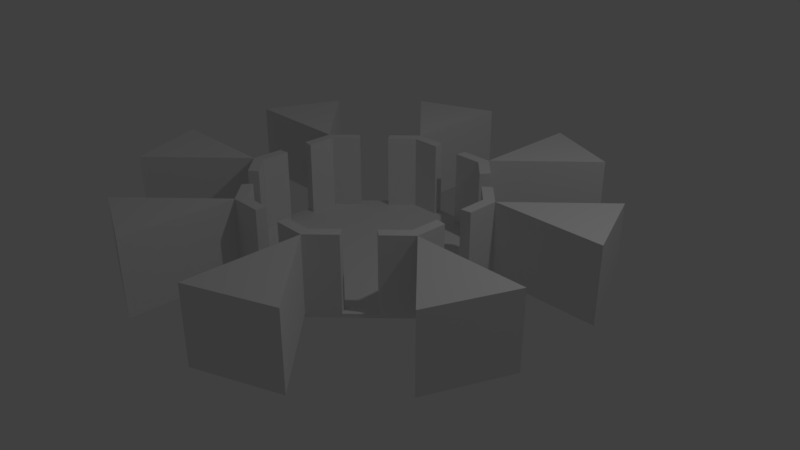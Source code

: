 # Source: Octogone00.blend  (saved by Blender 2.79.0; exported with 4.5.12 LTS)
import bpy
from mathutils import Matrix  # noqa: F401  (used for matrix-valued properties, if any)

bpy.ops.wm.read_factory_settings(use_empty=True)
scene = bpy.context.scene
scene.name = 'Scene'

# ---- collections
col_collection_1 = bpy.data.collections.new('Collection 1'); scene.collection.children.link(col_collection_1)

# ---- materials (node trees are filled in below, after node groups)
mat_material = bpy.data.materials.new('Material')
mat_material.alpha_threshold = 0.0
mat_material.use_transparent_shadow = False
mat_material.roughness = 0.5
mat_material.line_color = (0.0, 0.0, 0.0, 1.0)

# ---- material node trees

# ---- world
world_world = bpy.data.worlds.new('World'); scene.world = world_world
world_world.color = (0.05088, 0.05088, 0.05088)
world_world.use_sun_shadow = False
world_world.sun_shadow_jitter_overblur = 0.0
world_world.cycles.sampling_method = 'MANUAL'

# ---- cameras
cam_camera = bpy.data.cameras.new('Camera')
cam_camera.clip_end = 100.0
cam_camera.lens = 35.0
cam_camera.sensor_width = 32.0
cam_camera.sensor_height = 18.0
cam_camera.ortho_scale = 7.314
cam_camera.dof.focus_distance = 0.0
cam_camera.dof.aperture_fstop = 128.0

# ---- lights
light_lamp = bpy.data.lights.new('Lamp', 'POINT')
light_lamp.transmission_factor = 0.0
light_lamp.cutoff_distance = 30.0
light_lamp.energy = 100.0
light_lamp.shadow_buffer_clip_start = 1.001
light_lamp.shadow_soft_size = 0.1
light_lamp.shadow_maximum_resolution = 0.006
light_lamp.use_absolute_resolution = True

# ---- meshes
me_cube = bpy.data.meshes.new('Cube')
me_cube.from_pydata([(0.574, 1.386, 4.768e-07), (-0.574, 1.386, 4.768e-07), (-1.386, 0.574, 4.768e-07), (-1.386, -0.574, 4.768e-07), (-0.574, -1.386, 4.768e-07), (0.574, -1.386, 4.768e-07), (1.386, -0.574, 4.768e-07), (1.386, 0.574, 4.768e-07), (0.6314, 1.524, 4.768e-07), (-0.6314, 1.524, 4.768e-07), (-1.524, 0.6314, 4.768e-07), (-1.524, -0.6314, 4.768e-07), (-0.6314, -1.524, 4.768e-07), (0.6314, -1.524, 4.768e-07), (1.524, -0.6314, 4.768e-07), (1.524, 0.6314, 4.768e-07), (1.386, 0.574, 0.05), (1.524, 0.6314, 0.05), (1.524, -0.6314, 0.05), (1.386, -0.574, 0.05), (1.386, 0.574, 0.05), (0.574, 1.386, 0.05), (0.6314, 1.524, 0.05), (1.524, 0.6314, 0.05), (-0.574, 1.386, 0.05), (-0.6314, 1.524, 0.05), (0.6314, 1.524, 0.05), (0.574, 1.386, 0.05), (-1.386, 0.574, 0.05), (-1.524, 0.6314, 0.05), (-0.6314, 1.524, 0.05), (-0.574, 1.386, 0.05), (-1.386, -0.574, 0.05), (-1.524, -0.6314, 0.05), (-1.524, 0.6314, 0.05), (-1.386, 0.574, 0.05), (-0.574, -1.386, 0.05), (-0.6314, -1.524, 0.05), (-1.524, -0.6314, 0.05), (-1.386, -0.574, 0.05), (0.574, -1.386, 0.05), (0.6314, -1.524, 0.05), (-0.6314, -1.524, 0.05), (-0.574, -1.386, 0.05), (1.386, -0.574, 0.05), (1.524, -0.6314, 0.05), (0.6314, -1.524, 0.05), (0.574, -1.386, 0.05), (1.478, 0.6123, 0.05), (1.432, 0.5932, 0.05), (1.524, -0.2105, 0.05), (1.524, 0.2105, 0.05), (1.432, -0.5932, 0.05), (1.478, -0.6123, 0.05), (1.386, 0.1913, 0.05), (1.386, -0.1913, 0.05), (0.8446, 1.115, 0.05), (1.115, 0.8446, 0.05), (0.6123, 1.478, 0.05), (0.5932, 1.432, 0.05), (1.227, 0.9291, 0.05), (0.9291, 1.227, 0.05), (1.432, 0.5932, 0.05), (1.478, 0.6123, 0.05), (-0.6123, 1.478, 0.05), (-0.5932, 1.432, 0.05), (0.2105, 1.524, 0.05), (-0.2105, 1.524, 0.05), (0.5932, 1.432, 0.05), (0.6123, 1.478, 0.05), (-0.1913, 1.386, 0.05), (0.1913, 1.386, 0.05), (-1.478, 0.6123, 0.05), (-1.432, 0.5932, 0.05), (-0.9291, 1.227, 0.05), (-1.227, 0.9291, 0.05), (-0.5932, 1.432, 0.05), (-0.6123, 1.478, 0.05), (-1.115, 0.8446, 0.05), (-0.8446, 1.115, 0.05), (-1.478, -0.6123, 0.05), (-1.432, -0.5932, 0.05), (-1.524, 0.2105, 0.05), (-1.524, -0.2105, 0.05), (-1.432, 0.5932, 0.05), (-1.478, 0.6123, 0.05), (-1.386, -0.1913, 0.05), (-1.386, 0.1913, 0.05), (-0.6123, -1.478, 0.05), (-0.5932, -1.432, 0.05), (-1.227, -0.9291, 0.05), (-0.9291, -1.227, 0.05), (-1.432, -0.5932, 0.05), (-1.478, -0.6123, 0.05), (-0.8446, -1.115, 0.05), (-1.115, -0.8446, 0.05), (0.6123, -1.478, 0.05), (0.5932, -1.432, 0.05), (-0.2105, -1.524, 0.05), (0.2105, -1.524, 0.05), (-0.5932, -1.432, 0.05), (-0.6123, -1.478, 0.05), (0.1913, -1.386, 0.05), (-0.1913, -1.386, 0.05), (1.478, -0.6123, 0.05), (1.432, -0.5932, 0.05), (0.9291, -1.227, 0.05), (1.227, -0.9291, 0.05), (0.5932, -1.432, 0.05), (0.6123, -1.478, 0.05), (1.115, -0.8446, 0.05), (0.8446, -1.115, 0.05), (1.152, -0.8728, 0.05), (0.8728, -1.152, 0.05), (1.19, -0.9009, 0.05), (0.9009, -1.19, 0.05), (0.1977, -1.432, 0.05), (-0.1977, -1.432, 0.05), (0.2041, -1.478, 0.05), (-0.2041, -1.478, 0.05), (-0.8728, -1.152, 0.05), (-1.152, -0.8728, 0.05), (-0.9009, -1.19, 0.05), (-1.19, -0.9009, 0.05), (-1.432, -0.1977, 0.05), (-1.432, 0.1977, 0.05), (-1.478, -0.2041, 0.05), (-1.478, 0.2041, 0.05), (-1.152, 0.8728, 0.05), (-0.8728, 1.152, 0.05), (-1.19, 0.9009, 0.05), (-0.9009, 1.19, 0.05), (-0.1977, 1.432, 0.05), (0.1977, 1.432, 0.05), (-0.2041, 1.478, 0.05), (0.2041, 1.478, 0.05), (1.152, 0.8728, 0.05), (1.19, 0.9009, 0.05), (0.8728, 1.152, 0.05), (0.9009, 1.19, 0.05), (1.432, 0.1977, 0.05), (1.432, -0.1977, 0.05), (1.478, 0.2041, 0.05), (1.478, -0.2041, 0.05), (1.478, -0.2041, 1.05), (1.524, -0.2105, 1.05), (1.524, -0.6314, 1.05), (1.478, -0.6123, 1.05), (0.9009, 1.19, 1.05), (0.6123, 1.478, 1.05), (0.6314, 1.524, 1.05), (0.9291, 1.227, 1.05), (0.2041, 1.478, 1.05), (0.2105, 1.524, 1.05), (0.6314, 1.524, 1.05), (0.6123, 1.478, 1.05), (-0.9009, 1.19, 1.05), (-0.9291, 1.227, 1.05), (-0.6314, 1.524, 1.05), (-0.6123, 1.478, 1.05), (-1.478, 0.2041, 1.05), (-1.524, 0.2105, 1.05), (-1.524, 0.6314, 1.05), (-1.478, 0.6123, 1.05), (-1.19, -0.9009, 1.05), (-1.227, -0.9291, 1.05), (-1.524, -0.6314, 1.05), (-1.478, -0.6123, 1.05), (-0.2041, -1.478, 1.05), (-0.2105, -1.524, 1.05), (-0.6314, -1.524, 1.05), (-0.6123, -1.478, 1.05), (0.9009, -1.19, 1.05), (0.9291, -1.227, 1.05), (0.6314, -1.524, 1.05), (0.6123, -1.478, 1.05), (0.8446, -1.115, 1.05), (0.8728, -1.152, 1.05), (0.5932, -1.432, 1.05), (0.574, -1.386, 1.05), (0.8728, -1.152, 1.05), (0.9009, -1.19, 1.05), (0.6123, -1.478, 1.05), (0.5932, -1.432, 1.05), (1.386, -0.574, 1.05), (1.432, -0.5932, 1.05), (1.152, -0.8728, 1.05), (1.115, -0.8446, 1.05), (1.432, -0.5932, 1.05), (1.478, -0.6123, 1.05), (1.19, -0.9009, 1.05), (1.152, -0.8728, 1.05), (1.478, -0.6123, 1.05), (1.524, -0.6314, 1.05), (1.227, -0.9291, 1.05), (1.19, -0.9009, 1.05), (-0.1913, -1.386, 1.05), (-0.1977, -1.432, 1.05), (-0.5932, -1.432, 1.05), (-0.574, -1.386, 1.05), (-0.1977, -1.432, 1.05), (-0.2041, -1.478, 1.05), (-0.6123, -1.478, 1.05), (-0.5932, -1.432, 1.05), (0.574, -1.386, 1.05), (0.5932, -1.432, 1.05), (0.1977, -1.432, 1.05), (0.1913, -1.386, 1.05), (0.5932, -1.432, 1.05), (0.6123, -1.478, 1.05), (0.2041, -1.478, 1.05), (0.1977, -1.432, 1.05), (0.6123, -1.478, 1.05), (0.6314, -1.524, 1.05), (0.2105, -1.524, 1.05), (0.2041, -1.478, 1.05), (-1.115, -0.8446, 1.05), (-1.152, -0.8728, 1.05), (-1.432, -0.5932, 1.05), (-1.386, -0.574, 1.05), (-1.152, -0.8728, 1.05), (-1.19, -0.9009, 1.05), (-1.478, -0.6123, 1.05), (-1.432, -0.5932, 1.05), (-0.574, -1.386, 1.05), (-0.5932, -1.432, 1.05), (-0.8728, -1.152, 1.05), (-0.8446, -1.115, 1.05), (-0.5932, -1.432, 1.05), (-0.6123, -1.478, 1.05), (-0.9009, -1.19, 1.05), (-0.8728, -1.152, 1.05), (-0.6123, -1.478, 1.05), (-0.6314, -1.524, 1.05), (-0.9291, -1.227, 1.05), (-0.9009, -1.19, 1.05), (-1.386, 0.1913, 1.05), (-1.432, 0.1977, 1.05), (-1.432, 0.5932, 1.05), (-1.386, 0.574, 1.05), (-1.432, 0.1977, 1.05), (-1.478, 0.2041, 1.05), (-1.478, 0.6123, 1.05), (-1.432, 0.5932, 1.05), (-1.386, -0.574, 1.05), (-1.432, -0.5932, 1.05), (-1.432, -0.1977, 1.05), (-1.386, -0.1913, 1.05), (-1.432, -0.5932, 1.05), (-1.478, -0.6123, 1.05), (-1.478, -0.2041, 1.05), (-1.432, -0.1977, 1.05), (-1.478, -0.6123, 1.05), (-1.524, -0.6314, 1.05), (-1.524, -0.2105, 1.05), (-1.478, -0.2041, 1.05), (-0.8446, 1.115, 1.05), (-0.8728, 1.152, 1.05), (-0.5932, 1.432, 1.05), (-0.574, 1.386, 1.05), (-0.8728, 1.152, 1.05), (-0.9009, 1.19, 1.05), (-0.6123, 1.478, 1.05), (-0.5932, 1.432, 1.05), (-1.386, 0.574, 1.05), (-1.432, 0.5932, 1.05), (-1.152, 0.8728, 1.05), (-1.115, 0.8446, 1.05), (-1.432, 0.5932, 1.05), (-1.478, 0.6123, 1.05), (-1.19, 0.9009, 1.05), (-1.152, 0.8728, 1.05), (-1.478, 0.6123, 1.05), (-1.524, 0.6314, 1.05), (-1.227, 0.9291, 1.05), (-1.19, 0.9009, 1.05), (0.1913, 1.386, 1.05), (0.1977, 1.432, 1.05), (0.5932, 1.432, 1.05), (0.574, 1.386, 1.05), (0.1977, 1.432, 1.05), (0.2041, 1.478, 1.05), (0.6123, 1.478, 1.05), (0.5932, 1.432, 1.05), (-0.574, 1.386, 1.05), (-0.5932, 1.432, 1.05), (-0.1977, 1.432, 1.05), (-0.1913, 1.386, 1.05), (-0.5932, 1.432, 1.05), (-0.6123, 1.478, 1.05), (-0.2041, 1.478, 1.05), (-0.1977, 1.432, 1.05), (-0.6123, 1.478, 1.05), (-0.6314, 1.524, 1.05), (-0.2105, 1.524, 1.05), (-0.2041, 1.478, 1.05), (1.478, 0.6123, 1.05), (1.19, 0.9009, 1.05), (1.227, 0.9291, 1.05), (1.524, 0.6314, 1.05), (1.386, 0.574, 1.05), (1.115, 0.8446, 1.05), (1.152, 0.8728, 1.05), (1.432, 0.5932, 1.05), (1.432, 0.5932, 1.05), (1.152, 0.8728, 1.05), (1.19, 0.9009, 1.05), (1.478, 0.6123, 1.05), (0.8446, 1.115, 1.05), (0.574, 1.386, 1.05), (0.5932, 1.432, 1.05), (0.8728, 1.152, 1.05), (0.8728, 1.152, 1.05), (0.5932, 1.432, 1.05), (0.6123, 1.478, 1.05), (0.9009, 1.19, 1.05), (1.386, -0.1913, 1.05), (1.432, -0.1977, 1.05), (1.432, -0.5932, 1.05), (1.386, -0.574, 1.05), (1.432, -0.1977, 1.05), (1.478, -0.2041, 1.05), (1.478, -0.6123, 1.05), (1.432, -0.5932, 1.05), (1.386, 0.574, 1.05), (1.432, 0.5932, 1.05), (1.432, 0.1977, 1.05), (1.386, 0.1913, 1.05), (1.432, 0.5932, 1.05), (1.478, 0.6123, 1.05), (1.478, 0.2041, 1.05), (1.432, 0.1977, 1.05), (1.478, 0.6123, 1.05), (1.524, 0.6314, 1.05), (1.524, 0.2105, 1.05), (1.478, 0.2041, 1.05), (0.6314, 3.024, 0.05), (0.6314, 3.024, 1.05), (-0.6314, 3.024, 0.05), (-0.6314, 3.024, 1.05), (-3.024, 0.6314, 0.05), (-3.024, -0.6314, 0.05), (-3.024, -0.6314, 1.05), (-3.024, 0.6314, 1.05), (-0.6314, -3.024, 0.05), (0.6314, -3.024, 0.05), (0.6314, -3.024, 1.05), (-0.6314, -3.024, 1.05), (3.024, 0.6314, 0.05), (3.024, -0.6314, 0.05), (3.024, -0.6314, 1.05), (3.024, 0.6314, 1.05), (1.691, -2.584, 0.05), (2.584, -1.691, 0.05), (2.584, -1.691, 1.05), (1.691, -2.584, 1.05), (2.584, 1.691, 0.05), (1.691, 2.584, 0.05), (1.691, 2.584, 1.05), (2.584, 1.691, 1.05), (-1.691, 2.584, 0.05), (-2.584, 1.691, 0.05), (-2.584, 1.691, 1.05), (-1.691, 2.584, 1.05), (-2.584, -1.691, 0.05), (-1.691, -2.584, 0.05), (-1.691, -2.584, 1.05), (-2.584, -1.691, 1.05), (0.6314, 1.524, 0.55), (1.524, -0.6314, 0.55), (0.6314, -1.524, 0.55), (-0.6314, -1.524, 0.55), (-1.524, -0.6314, 0.55), (-1.524, 0.6314, 0.55), (-0.6314, 1.524, 0.55), (1.524, 0.6314, 0.55), (0.6314, 3.024, 0.55), (0.6314, 2.787, 1.05), (0.6314, 2.787, 0.05), (-0.6314, 3.024, 0.55), (-0.6314, 2.787, 1.05), (-0.6314, 2.787, 0.05), (-3.024, -0.6314, 0.55), (-3.024, 0.6314, 0.55), (-2.787, 0.6314, 1.05), (-2.787, 0.6314, 0.05), (-2.787, -0.6314, 1.05), (-2.787, -0.6314, 0.05), (0.6314, -3.024, 0.55), (-0.6314, -3.024, 0.55), (-0.6314, -2.787, 1.05), (-0.6314, -2.787, 0.05), (0.6314, -2.787, 1.05), (0.6314, -2.787, 0.05), (3.024, -0.6314, 0.55), (3.024, 0.6314, 0.55), (2.787, 0.6314, 1.05), (2.787, 0.6314, 0.05), (2.787, -0.6314, 1.05), (2.787, -0.6314, 0.05), (2.584, -1.691, 0.55), (1.691, -2.584, 0.55), (1.521, -2.414, 0.05), (1.521, -2.414, 1.05), (2.414, -1.521, 0.05), (2.414, -1.521, 1.05), (1.691, 2.584, 0.55), (2.584, 1.691, 0.55), (2.414, 1.521, 0.05), (2.414, 1.521, 1.05), (1.521, 2.414, 0.05), (1.521, 2.414, 1.05), (-2.584, 1.691, 0.55), (-1.691, 2.584, 0.55), (-1.521, 2.414, 0.05), (-1.521, 2.414, 1.05), (-2.414, 1.521, 0.05), (-2.414, 1.521, 1.05), (-1.691, -2.584, 0.55), (-2.584, -1.691, 0.55), (-2.414, -1.521, 0.05), (-2.414, -1.521, 1.05), (-1.521, -2.414, 0.05), (-1.521, -2.414, 1.05), (-1.521, -2.414, 0.55), (-2.414, -1.521, 0.55), (-2.414, 1.521, 0.55), (-1.521, 2.414, 0.55), (1.521, 2.414, 0.55), (2.414, 1.521, 0.55), (2.414, -1.521, 0.55), (1.521, -2.414, 0.55), (2.787, -0.6314, 0.55), (2.787, 0.6314, 0.55), (0.6314, -2.787, 0.55), (-0.6314, -2.787, 0.55), (-2.787, -0.6314, 0.55), (-2.787, 0.6314, 0.55), (-0.6314, 2.787, 0.55), (0.6314, 2.787, 0.55)], [], [(15, 7, 16, 49, 48, 17), (14, 15, 17, 51, 50, 18), (6, 14, 18, 53, 52, 19), (7, 6, 19, 55, 54, 16), (0, 7, 20, 57, 56, 21), (8, 0, 21, 59, 58, 22), (15, 8, 22, 61, 60, 23), (7, 15, 23, 63, 62, 20), (9, 1, 24, 65, 64, 25), (8, 9, 25, 67, 66, 26), (0, 8, 26, 69, 68, 27), (1, 0, 27, 71, 70, 24), (10, 2, 28, 73, 72, 29), (9, 10, 29, 75, 74, 30), (1, 9, 30, 77, 76, 31), (2, 1, 31, 79, 78, 28), (11, 3, 32, 81, 80, 33), (10, 11, 33, 83, 82, 34), (2, 10, 34, 85, 84, 35), (3, 2, 35, 87, 86, 32), (12, 4, 36, 89, 88, 37), (11, 12, 37, 91, 90, 38), (3, 11, 38, 93, 92, 39), (4, 3, 39, 95, 94, 36), (13, 5, 40, 97, 96, 41), (12, 13, 41, 99, 98, 42), (4, 12, 42, 101, 100, 43), (5, 4, 43, 103, 102, 40), (14, 6, 44, 105, 104, 45), (13, 14, 45, 107, 106, 46), (5, 13, 46, 109, 108, 47), (6, 5, 47, 111, 110, 44), (110, 111, 113, 112), (112, 113, 115, 114), (114, 115, 106, 107), (102, 103, 117, 116), (116, 117, 119, 118), (118, 119, 98, 99), (94, 95, 121, 120), (120, 121, 123, 122), (122, 123, 90, 91), (86, 87, 125, 124), (124, 125, 127, 126), (126, 127, 82, 83), (78, 79, 129, 128), (128, 129, 131, 130), (130, 131, 74, 75), (70, 71, 133, 132), (132, 133, 135, 134), (134, 135, 66, 67), (137, 60, 61, 139), (57, 136, 138, 56), (136, 137, 139, 138), (54, 55, 141, 140), (140, 141, 143, 142), (142, 143, 50, 51), (144, 147, 146, 145), (50, 143, 144, 145), (18, 50, 145, 146), (53, 18, 146, 147), (143, 53, 147, 144), (148, 151, 150, 149), (58, 139, 148, 149), (22, 58, 149, 150), (61, 22, 150, 151), (139, 61, 151, 148), (152, 155, 154, 153), (66, 135, 152, 153), (26, 66, 153, 154, 368), (69, 26, 368, 154, 155), (135, 69, 155, 152), (156, 159, 158, 157), (74, 131, 156, 157), (30, 74, 157, 158), (77, 30, 158, 159), (131, 77, 159, 156), (160, 163, 162, 161), (82, 127, 160, 161), (34, 82, 161, 162), (85, 34, 162, 163), (127, 85, 163, 160), (164, 167, 166, 165), (90, 123, 164, 165), (38, 90, 165, 166), (93, 38, 166, 167), (123, 93, 167, 164), (168, 171, 170, 169), (98, 119, 168, 169), (42, 98, 169, 170), (101, 42, 170, 171), (119, 101, 171, 168), (172, 175, 174, 173), (106, 115, 172, 173), (46, 106, 173, 174), (109, 46, 174, 175), (115, 109, 175, 172), (176, 179, 178, 177), (113, 111, 176, 177), (108, 113, 177, 178), (47, 108, 178, 179), (111, 47, 179, 176), (180, 183, 182, 181), (115, 113, 180, 181), (109, 115, 181, 182), (108, 109, 182, 183), (113, 108, 183, 180), (184, 187, 186, 185), (105, 44, 184, 185), (112, 105, 185, 186), (110, 112, 186, 187), (44, 110, 187, 184), (188, 191, 190, 189), (104, 105, 188, 189), (114, 104, 189, 190), (112, 114, 190, 191), (105, 112, 191, 188), (192, 195, 194, 193), (45, 104, 192, 193, 369), (107, 45, 369, 193, 194), (114, 107, 194, 195), (104, 114, 195, 192), (196, 199, 198, 197), (117, 103, 196, 197), (100, 117, 197, 198), (43, 100, 198, 199), (103, 43, 199, 196), (200, 203, 202, 201), (119, 117, 200, 201), (101, 119, 201, 202), (100, 101, 202, 203), (117, 100, 203, 200), (204, 207, 206, 205), (97, 40, 204, 205), (116, 97, 205, 206), (102, 116, 206, 207), (40, 102, 207, 204), (208, 211, 210, 209), (96, 97, 208, 209), (118, 96, 209, 210), (116, 118, 210, 211), (97, 116, 211, 208), (212, 215, 214, 213), (41, 96, 212, 213, 370), (99, 41, 370, 213, 214), (118, 99, 214, 215), (96, 118, 215, 212), (216, 219, 218, 217), (121, 95, 216, 217), (92, 121, 217, 218), (39, 92, 218, 219), (95, 39, 219, 216), (220, 223, 222, 221), (123, 121, 220, 221), (93, 123, 221, 222), (92, 93, 222, 223), (121, 92, 223, 220), (224, 227, 226, 225), (89, 36, 224, 225), (120, 89, 225, 226), (94, 120, 226, 227), (36, 94, 227, 224), (228, 231, 230, 229), (88, 89, 228, 229), (122, 88, 229, 230), (120, 122, 230, 231), (89, 120, 231, 228), (232, 235, 234, 233), (37, 88, 232, 233, 371), (91, 37, 371, 233, 234), (122, 91, 234, 235), (88, 122, 235, 232), (236, 239, 238, 237), (125, 87, 236, 237), (84, 125, 237, 238), (35, 84, 238, 239), (87, 35, 239, 236), (240, 243, 242, 241), (127, 125, 240, 241), (85, 127, 241, 242), (84, 85, 242, 243), (125, 84, 243, 240), (244, 247, 246, 245), (81, 32, 244, 245), (124, 81, 245, 246), (86, 124, 246, 247), (32, 86, 247, 244), (248, 251, 250, 249), (80, 81, 248, 249), (126, 80, 249, 250), (124, 126, 250, 251), (81, 124, 251, 248), (252, 255, 254, 253), (33, 80, 252, 253, 372), (83, 33, 372, 253, 254), (126, 83, 254, 255), (80, 126, 255, 252), (256, 259, 258, 257), (129, 79, 256, 257), (76, 129, 257, 258), (31, 76, 258, 259), (79, 31, 259, 256), (260, 263, 262, 261), (131, 129, 260, 261), (77, 131, 261, 262), (76, 77, 262, 263), (129, 76, 263, 260), (264, 267, 266, 265), (73, 28, 264, 265), (128, 73, 265, 266), (78, 128, 266, 267), (28, 78, 267, 264), (268, 271, 270, 269), (72, 73, 268, 269), (130, 72, 269, 270), (128, 130, 270, 271), (73, 128, 271, 268), (272, 275, 274, 273), (29, 72, 272, 273, 373), (75, 29, 373, 273, 274), (130, 75, 274, 275), (72, 130, 275, 272), (276, 279, 278, 277), (133, 71, 276, 277), (68, 133, 277, 278), (27, 68, 278, 279), (71, 27, 279, 276), (280, 283, 282, 281), (135, 133, 280, 281), (69, 135, 281, 282), (68, 69, 282, 283), (133, 68, 283, 280), (284, 287, 286, 285), (65, 24, 284, 285), (132, 65, 285, 286), (70, 132, 286, 287), (24, 70, 287, 284), (288, 291, 290, 289), (64, 65, 288, 289), (134, 64, 289, 290), (132, 134, 290, 291), (65, 132, 291, 288), (292, 295, 294, 293), (25, 64, 292, 293, 374), (67, 25, 374, 293, 294), (134, 67, 294, 295), (64, 134, 295, 292), (296, 299, 298, 297), (137, 63, 296, 297), (60, 137, 297, 298), (23, 60, 298, 299), (63, 23, 299, 296), (300, 303, 302, 301), (57, 20, 300, 301), (136, 57, 301, 302), (62, 136, 302, 303), (20, 62, 303, 300), (304, 307, 306, 305), (136, 62, 304, 305), (137, 136, 305, 306), (63, 137, 306, 307), (62, 63, 307, 304), (308, 311, 310, 309), (21, 56, 308, 309), (59, 21, 309, 310), (138, 59, 310, 311), (56, 138, 311, 308), (312, 315, 314, 313), (59, 138, 312, 313), (58, 59, 313, 314), (139, 58, 314, 315), (138, 139, 315, 312), (316, 319, 318, 317), (141, 55, 316, 317), (52, 141, 317, 318), (19, 52, 318, 319), (55, 19, 319, 316), (320, 323, 322, 321), (143, 141, 320, 321), (53, 143, 321, 322), (52, 53, 322, 323), (141, 52, 323, 320), (324, 327, 326, 325), (49, 16, 324, 325), (140, 49, 325, 326), (54, 140, 326, 327), (16, 54, 327, 324), (328, 331, 330, 329), (48, 49, 328, 329), (142, 48, 329, 330), (140, 142, 330, 331), (49, 140, 331, 328), (332, 335, 334, 333), (17, 48, 332, 333, 375), (51, 17, 375, 333, 334), (142, 51, 334, 335), (48, 142, 335, 332), (43, 47, 44, 20, 27, 31, 35, 39), (439, 376, 336, 378), (438, 381, 338, 379), (437, 383, 340, 385), (436, 387, 341, 382), (435, 389, 344, 391), (434, 393, 345, 388), (433, 397, 348, 395), (432, 394, 349, 399), (431, 403, 355, 401), (430, 400, 354, 405), (429, 409, 359, 407), (428, 406, 358, 411), (427, 415, 363, 413), (426, 412, 362, 417), (425, 421, 367, 419), (424, 418, 366, 423), (417, 362, 343, 384), (361, 34, 340), (364, 341, 38), (386, 342, 367, 421), (423, 366, 347, 390), (365, 42, 344), (352, 345, 46), (392, 346, 355, 403), (405, 354, 350, 398), (399, 349, 353, 404), (356, 348, 23), (396, 351, 359, 409), (378, 336, 357, 410), (411, 358, 337, 377), (380, 339, 363, 415), (360, 338, 30), (383, 412, 361, 340), (382, 341, 364, 419), (389, 418, 365, 344), (388, 345, 352, 401), (394, 400, 353, 349), (395, 348, 356, 407), (376, 406, 357, 336), (379, 338, 360, 413), (339, 379, 413, 363), (337, 358, 406, 376), (351, 395, 407, 359), (350, 354, 400, 394), (346, 388, 401, 355), (347, 366, 418, 389), (342, 382, 419, 367), (343, 362, 412, 383), (293, 380, 415), (154, 411, 377), (26, 378, 410), (333, 396, 409), (45, 399, 404), (193, 405, 398), (213, 392, 403), (233, 423, 390), (253, 386, 421), (273, 417, 384), (371, 424, 423, 233), (37, 422, 424, 371), (422, 365, 418, 424), (420, 425, 419, 364), (33, 372, 425, 420), (372, 253, 421, 425), (373, 426, 417, 273), (29, 416, 426, 373), (416, 361, 412, 426), (414, 427, 413, 360), (25, 374, 427, 414), (374, 293, 415, 427), (368, 428, 411, 154), (26, 410, 428, 368), (410, 357, 406, 428), (408, 429, 407, 356), (17, 375, 429, 408), (375, 333, 409, 429), (369, 430, 405, 193), (45, 404, 430, 369), (404, 353, 400, 430), (402, 431, 401, 352), (41, 370, 431, 402), (370, 213, 403, 431), (369, 432, 399, 45), (193, 398, 432, 369), (398, 350, 394, 432), (396, 433, 395, 351), (333, 375, 433, 396), (375, 17, 397, 433), (392, 434, 388, 346), (213, 370, 434, 392), (370, 41, 393, 434), (371, 435, 391, 37), (233, 390, 435, 371), (390, 347, 389, 435), (386, 436, 382, 342), (253, 372, 436, 386), (372, 33, 387, 436), (373, 437, 385, 29), (273, 384, 437, 373), (384, 343, 383, 437), (380, 438, 379, 339), (293, 374, 438, 380), (374, 25, 381, 438), (368, 439, 378, 26), (154, 377, 439, 368), (377, 337, 376, 439)])
me_cube.materials.append(mat_material)
me_cube.use_remesh_preserve_volume = False
me_cube.use_remesh_preserve_attributes = False
me_cube.use_mirror_vertex_groups = False
me_cube.update()

# ---- objects
ob_cube = bpy.data.objects.new('Cube', me_cube)
ob_lamp = bpy.data.objects.new('Lamp', light_lamp)
ob_camera = bpy.data.objects.new('Camera', cam_camera)

# ---- transforms, parenting, visibility, modifiers, constraints
ob_cube.location = (0.0, 0.0, 0.0)
ob_cube.lock_rotations_4d = False
ob_cube.empty_display_type = 'ARROWS'
ob_cube.lineart.crease_threshold = 0.0
ob_lamp.location = (4.076, 1.005, 5.904)
ob_lamp.rotation_euler = (0.6503, 0.05522, 1.866)
ob_lamp.lock_rotations_4d = False
ob_lamp.empty_display_type = 'ARROWS'
ob_lamp.color = (0.0, 0.0, 0.0, 0.0)
ob_lamp.lineart.crease_threshold = 0.0
ob_camera.location = (7.481, -6.508, 5.344)
ob_camera.rotation_euler = (1.109, 0.0, 0.8149)
ob_camera.lock_rotations_4d = False
ob_camera.empty_display_type = 'ARROWS'
ob_camera.color = (0.0, 0.0, 0.0, 0.0)
ob_camera.display_type = 'WIRE'
ob_camera.lineart.crease_threshold = 0.0

# ---- collection membership
col_collection_1.objects.link(ob_cube)
col_collection_1.objects.link(ob_lamp)
col_collection_1.objects.link(ob_camera)

# ---- scene / render settings (as saved in the file)
scene.camera = ob_camera
scene.frame_start = 1; scene.frame_end = 250; scene.frame_set(1)
scene.render.engine = 'BLENDER_EEVEE_NEXT'
scene.render.resolution_percentage = 50
scene.render.dither_intensity = 0.0
scene.cycles.use_denoising = False
scene.cycles.samples = 128
scene.cycles.sampling_pattern = 'TABULATED_SOBOL'
scene.cycles.use_adaptive_sampling = False
scene.cycles.use_light_tree = False
scene.cycles.blur_glossy = 0.0
scene.cycles.sample_clamp_indirect = 0.0
scene.view_settings.view_transform = 'Standard'
bpy.context.view_layer.update()
